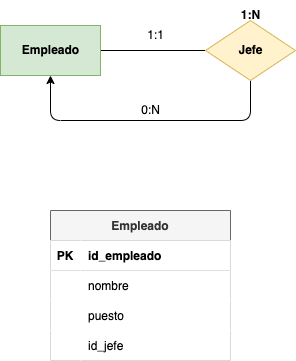

The diagram above was exported from draw.io. Its source (the exported page's mxGraphModel, read from the mxfile embedded in the PNG):
<mxGraphModel dx="1157" dy="770" grid="1" gridSize="10" guides="1" tooltips="1" connect="1" arrows="1" fold="1" page="1" pageScale="1" pageWidth="827" pageHeight="1169" math="0" shadow="0">
  <root>
    <mxCell id="0" />
    <mxCell id="1" parent="0" />
    <mxCell id="2" style="edgeStyle=none;html=1;exitX=1;exitY=0.5;exitDx=0;exitDy=0;entryX=0;entryY=0.5;entryDx=0;entryDy=0;endArrow=none;endFill=0;" edge="1" parent="1" source="3" target="4">
      <mxGeometry relative="1" as="geometry" />
    </mxCell>
    <mxCell id="3" value="&lt;font color=&quot;#000000&quot;&gt;&lt;b&gt;Empleado&lt;/b&gt;&lt;/font&gt;" style="html=1;dashed=0;whitespace=wrap;fillColor=#d5e8d4;strokeColor=#82b366;" vertex="1" parent="1">
      <mxGeometry x="180" y="125" width="100" height="50" as="geometry" />
    </mxCell>
    <mxCell id="7" style="edgeStyle=orthogonalEdgeStyle;html=1;exitX=0.5;exitY=1;exitDx=0;exitDy=0;entryX=0.5;entryY=1;entryDx=0;entryDy=0;" edge="1" parent="1" source="4" target="3">
      <mxGeometry relative="1" as="geometry">
        <Array as="points">
          <mxPoint x="430" y="220" />
          <mxPoint x="230" y="220" />
        </Array>
      </mxGeometry>
    </mxCell>
    <mxCell id="4" value="&lt;font color=&quot;#000000&quot;&gt;&lt;b&gt;Jefe&lt;/b&gt;&lt;/font&gt;" style="shape=rhombus;html=1;dashed=0;whitespace=wrap;perimeter=rhombusPerimeter;fillColor=#fff2cc;strokeColor=#d6b656;" vertex="1" parent="1">
      <mxGeometry x="385" y="120" width="90" height="60" as="geometry" />
    </mxCell>
    <mxCell id="5" value="&lt;b&gt;1:N&lt;/b&gt;" style="text;html=1;align=center;verticalAlign=middle;resizable=0;points=[];autosize=1;strokeColor=none;fillColor=none;" vertex="1" parent="1">
      <mxGeometry x="410" y="100" width="40" height="30" as="geometry" />
    </mxCell>
    <mxCell id="6" value="1:1" style="text;html=1;align=center;verticalAlign=middle;resizable=0;points=[];autosize=1;strokeColor=none;fillColor=none;" vertex="1" parent="1">
      <mxGeometry x="315" y="120" width="40" height="30" as="geometry" />
    </mxCell>
    <mxCell id="8" value="0:N" style="text;html=1;align=center;verticalAlign=middle;resizable=0;points=[];autosize=1;strokeColor=none;fillColor=none;" vertex="1" parent="1">
      <mxGeometry x="310" y="195" width="40" height="30" as="geometry" />
    </mxCell>
    <mxCell id="9" value="Empleado" style="shape=table;startSize=30;container=1;collapsible=1;childLayout=tableLayout;fixedRows=1;rowLines=0;fontStyle=1;align=center;resizeLast=1;fillColor=#f5f5f5;strokeColor=#666666;fontColor=#333333;" vertex="1" parent="1">
      <mxGeometry x="230" y="310" width="180" height="150" as="geometry" />
    </mxCell>
    <mxCell id="10" value="" style="shape=tableRow;horizontal=0;startSize=0;swimlaneHead=0;swimlaneBody=0;fillColor=#FFFFFF;collapsible=0;dropTarget=0;points=[[0,0.5],[1,0.5]];portConstraint=eastwest;top=0;left=0;right=0;bottom=1;fontColor=#000000;" vertex="1" parent="9">
      <mxGeometry y="30" width="180" height="30" as="geometry" />
    </mxCell>
    <mxCell id="11" value="PK" style="shape=partialRectangle;connectable=0;fillColor=#FFFFFF;top=0;left=0;bottom=0;right=0;fontStyle=1;overflow=hidden;fontColor=#000000;" vertex="1" parent="10">
      <mxGeometry width="30" height="30" as="geometry">
        <mxRectangle width="30" height="30" as="alternateBounds" />
      </mxGeometry>
    </mxCell>
    <mxCell id="12" value="id_empleado" style="shape=partialRectangle;connectable=0;fillColor=#FFFFFF;top=0;left=0;bottom=0;right=0;align=left;spacingLeft=6;fontStyle=1;overflow=hidden;fontColor=#000000;" vertex="1" parent="10">
      <mxGeometry x="30" width="150" height="30" as="geometry">
        <mxRectangle width="150" height="30" as="alternateBounds" />
      </mxGeometry>
    </mxCell>
    <mxCell id="13" value="" style="shape=tableRow;horizontal=0;startSize=0;swimlaneHead=0;swimlaneBody=0;fillColor=#FFFFFF;collapsible=0;dropTarget=0;points=[[0,0.5],[1,0.5]];portConstraint=eastwest;top=0;left=0;right=0;bottom=0;fontColor=#000000;" vertex="1" parent="9">
      <mxGeometry y="60" width="180" height="30" as="geometry" />
    </mxCell>
    <mxCell id="14" value="" style="shape=partialRectangle;connectable=0;fillColor=#FFFFFF;top=0;left=0;bottom=0;right=0;editable=1;overflow=hidden;fontColor=#000000;" vertex="1" parent="13">
      <mxGeometry width="30" height="30" as="geometry">
        <mxRectangle width="30" height="30" as="alternateBounds" />
      </mxGeometry>
    </mxCell>
    <mxCell id="15" value="nombre" style="shape=partialRectangle;connectable=0;fillColor=#FFFFFF;top=0;left=0;bottom=0;right=0;align=left;spacingLeft=6;overflow=hidden;fontColor=#000000;" vertex="1" parent="13">
      <mxGeometry x="30" width="150" height="30" as="geometry">
        <mxRectangle width="150" height="30" as="alternateBounds" />
      </mxGeometry>
    </mxCell>
    <mxCell id="16" value="" style="shape=tableRow;horizontal=0;startSize=0;swimlaneHead=0;swimlaneBody=0;fillColor=#FFFFFF;collapsible=0;dropTarget=0;points=[[0,0.5],[1,0.5]];portConstraint=eastwest;top=0;left=0;right=0;bottom=0;fontColor=#000000;" vertex="1" parent="9">
      <mxGeometry y="90" width="180" height="30" as="geometry" />
    </mxCell>
    <mxCell id="17" value="" style="shape=partialRectangle;connectable=0;fillColor=#FFFFFF;top=0;left=0;bottom=0;right=0;editable=1;overflow=hidden;fontColor=#000000;" vertex="1" parent="16">
      <mxGeometry width="30" height="30" as="geometry">
        <mxRectangle width="30" height="30" as="alternateBounds" />
      </mxGeometry>
    </mxCell>
    <mxCell id="18" value="puesto" style="shape=partialRectangle;connectable=0;fillColor=#FFFFFF;top=0;left=0;bottom=0;right=0;align=left;spacingLeft=6;overflow=hidden;fontColor=#000000;" vertex="1" parent="16">
      <mxGeometry x="30" width="150" height="30" as="geometry">
        <mxRectangle width="150" height="30" as="alternateBounds" />
      </mxGeometry>
    </mxCell>
    <mxCell id="19" value="" style="shape=tableRow;horizontal=0;startSize=0;swimlaneHead=0;swimlaneBody=0;fillColor=#FFFFFF;collapsible=0;dropTarget=0;points=[[0,0.5],[1,0.5]];portConstraint=eastwest;top=0;left=0;right=0;bottom=0;fontColor=#000000;" vertex="1" parent="9">
      <mxGeometry y="120" width="180" height="30" as="geometry" />
    </mxCell>
    <mxCell id="20" value="" style="shape=partialRectangle;connectable=0;fillColor=#FFFFFF;top=0;left=0;bottom=0;right=0;editable=1;overflow=hidden;fontColor=#000000;" vertex="1" parent="19">
      <mxGeometry width="30" height="30" as="geometry">
        <mxRectangle width="30" height="30" as="alternateBounds" />
      </mxGeometry>
    </mxCell>
    <mxCell id="21" value="id_jefe" style="shape=partialRectangle;connectable=0;fillColor=#FFFFFF;top=0;left=0;bottom=0;right=0;align=left;spacingLeft=6;overflow=hidden;fontColor=#000000;" vertex="1" parent="19">
      <mxGeometry x="30" width="150" height="30" as="geometry">
        <mxRectangle width="150" height="30" as="alternateBounds" />
      </mxGeometry>
    </mxCell>
  </root>
</mxGraphModel>